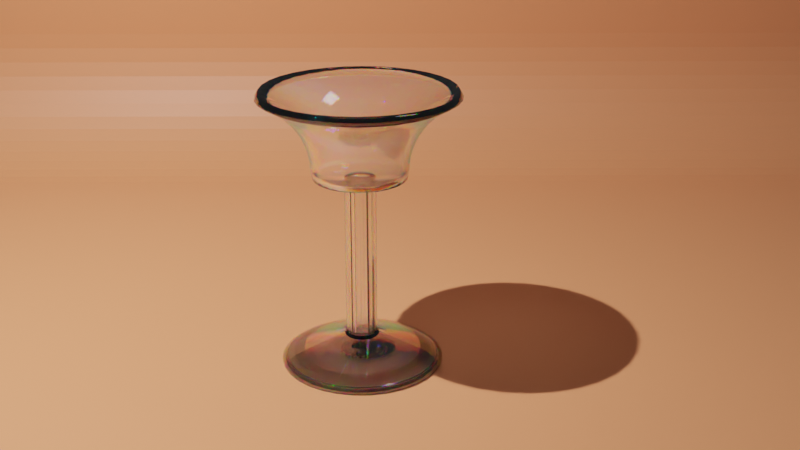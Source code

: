 # Source: verre_a_pied.blend  (saved by Blender 3.3.6; exported with 4.5.12 LTS)
import bpy
from mathutils import Matrix  # noqa: F401  (used for matrix-valued properties, if any)

bpy.ops.wm.read_factory_settings(use_empty=True)
scene = bpy.context.scene
scene.name = 'Scene'

# ---- collections
col_collection = bpy.data.collections.new('Collection'); scene.collection.children.link(col_collection)

# ---- materials (node trees are filled in below, after node groups)
mat_glass = bpy.data.materials.new('GLASS')
mat_material_001 = bpy.data.materials.new('Material.001')

# ---- node groups
ng_geometry_nodes = bpy.data.node_groups.new('Geometry Nodes', 'GeometryNodeTree')
_s = ng_geometry_nodes.interface.new_socket(name='Geometry', in_out='OUTPUT', socket_type='NodeSocketGeometry')
_s = ng_geometry_nodes.interface.new_socket(name='Geometry', in_out='INPUT', socket_type='NodeSocketGeometry')
_s = ng_geometry_nodes.interface.new_socket(name='Radius', in_out='INPUT', socket_type='NodeSocketFloat')
_s.subtype = 'DISTANCE'
_s.default_value = 0.35
_s.min_value = 0.0
_s = ng_geometry_nodes.interface.new_socket(name='Start Handle X', in_out='INPUT', socket_type='NodeSocketFloat')
_s.min_value = -1e+04
_s.max_value = 1e+04
_s = ng_geometry_nodes.interface.new_socket(name='Start Handle Z', in_out='INPUT', socket_type='NodeSocketFloat')
_s.min_value = -1e+04
_s.max_value = 1e+04
_s = ng_geometry_nodes.interface.new_socket(name='End Handle X', in_out='INPUT', socket_type='NodeSocketFloat')
_s.min_value = -1e+04
_s.max_value = 1e+04
_s = ng_geometry_nodes.interface.new_socket(name='End Handle Z', in_out='INPUT', socket_type='NodeSocketFloat')
_s.min_value = -1e+04
_s.max_value = 1e+04
_s = ng_geometry_nodes.interface.new_socket(name='End X', in_out='INPUT', socket_type='NodeSocketFloat')
_s.min_value = -1e+04
_s.max_value = 1e+04
_s = ng_geometry_nodes.interface.new_socket(name='End Z', in_out='INPUT', socket_type='NodeSocketFloat')
_s.min_value = -1e+04
_s.max_value = 1e+04
ng_geometry_nodes.is_modifier = True
_N = ng_geometry_nodes.nodes; _L = ng_geometry_nodes.links
n0 = _N.new('GeometryNodeStoreNamedAttribute'); n0.name = 'Store Named Attribute'; n0.location = (-15, 260)
n0.data_type = 'FLOAT_VECTOR'
n0.domain = 'CORNER'
n0.inputs[2].default_value = 'uv_map'
n1 = _N.new('ShaderNodeCombineXYZ'); n1.name = 'Combine XYZ.001'; n1.location = (-1165, -523)
n2 = _N.new('ShaderNodeCombineXYZ'); n2.name = 'Combine XYZ.002'; n2.location = (-1169, -661)
n3 = _N.new('NodeGroupInput'); n3.name = 'Group Input'; n3.location = (-1511, -230)
n4 = _N.new('ShaderNodeCombineXYZ'); n4.name = 'Combine XYZ'; n4.location = (-1165, -387)
n5 = _N.new('GeometryNodeTransform'); n5.name = 'Transform.001'; n5.location = (256, -161)
n5.inputs[1].default_value = (0.0, 0.0, 1.12)
n6 = _N.new('GeometryNodeMeshCylinder'); n6.name = 'Cylinder'; n6.location = (-40, 260)
n6.fill_type = 'TRIANGLE_FAN'
n6.inputs[0].default_value = 30
n6.inputs[3].default_value = 0.1
n6.inputs[4].default_value = 1.09
n7 = _N.new('GeometryNodeTransform'); n7.name = 'Transform.002'; n7.location = (180, 240)
n7.inputs[1].default_value = (0.0, 0.0, 0.56)
n8 = _N.new('GeometryNodeCurveToMesh'); n8.name = 'Curve to Mesh'; n8.location = (-461, -257)
n9 = _N.new('GeometryNodeMeshCircle'); n9.name = 'Mesh Circle'; n9.location = (-423, -36)
n9.fill_type = 'TRIANGLE_FAN'
n10 = _N.new('GeometryNodeCurvePrimitiveCircle'); n10.name = 'Curve Circle'; n10.location = (-711, -45)
n11 = _N.new('GeometryNodeCurvePrimitiveBezierSegment'); n11.name = 'Bezier Segment'; n11.location = (-935, -248)
n11.inputs[1].default_value = (0.0, 0.0, 0.0)
n12 = _N.new('GeometryNodeTransform'); n12.name = 'Transform'; n12.location = (-714, -252)
n12.inputs[2].default_value = (1.571, 0.0, 0.0)
n13 = _N.new('GeometryNodeJoinGeometry'); n13.name = 'Join Geometry'; n13.location = (-205, -237)
n14 = _N.new('GeometryNodeCurveToMesh'); n14.name = 'Curve to Mesh.001'; n14.location = (980, -560)
n15 = _N.new('GeometryNodeCurvePrimitiveCircle'); n15.name = 'Curve Circle.001'; n15.location = (740, -340)
n15.inputs[4].default_value = 0.41
n16 = _N.new('GeometryNodeTransform'); n16.name = 'Transform.003'; n16.location = (720, -540)
n16.inputs[1].default_value = (0.0, 0.2, 0.0)
n16.inputs[2].default_value = (1.571, 0.0, 0.0)
n17 = _N.new('NodeGroupOutput'); n17.name = 'Group Output'; n17.location = (2180, -20)
n18 = _N.new('GeometryNodeJoinGeometry'); n18.name = 'Join Geometry.001'; n18.location = (620, -20)
n19 = _N.new('GeometryNodeCurvePrimitiveBezierSegment'); n19.name = 'Bezier Segment.001'; n19.location = (480, -540)
n19.inputs[1].default_value = (-0.4, 0.0, 0.3)
n19.inputs[2].default_value = (2.98e-08, 2.98e-08, 0.11)
n19.inputs[3].default_value = (0.57, -0.1, 0.0)
n19.inputs[4].default_value = (-0.53, 0.0, 0.1)
n20 = _N.new('GeometryNodeJoinGeometry'); n20.name = 'Join Geometry.002'; n20.location = (1240, -540)
n21 = _N.new('GeometryNodeSetMaterial'); n21.name = 'Set Material'; n21.location = (980, 0)
n21.inputs[2].default_value = mat_glass
n22 = _N.new('GeometryNodeSetShadeSmooth'); n22.name = 'Set Shade Smooth.002'; n22.location = (1480, -520)
n23 = _N.new('GeometryNodeSetShadeSmooth'); n23.name = 'Set Shade Smooth'; n23.location = (36, -234)
n24 = _N.new('GeometryNodeSetShadeSmooth'); n24.name = 'Set Shade Smooth.001'; n24.location = (400, 120)
n24.mute = True
n25 = _N.new('GeometryNodeInputNamedAttribute'); n25.name = 'Named Attribute'; n25.location = (-486, -257)
n25.inputs[0].default_value = 'radius'
n26 = _N.new('GeometryNodeSwitch'); n26.name = 'Switch'; n26.location = (-486, -257)
n26.input_type = 'FLOAT'
n26.inputs[1].default_value = 1.0
n27 = _N.new('GeometryNodeInputNamedAttribute'); n27.name = 'Named Attribute.001'; n27.location = (955, -560)
n27.inputs[0].default_value = 'radius'
n28 = _N.new('GeometryNodeSwitch'); n28.name = 'Switch.001'; n28.location = (955, -560)
n28.input_type = 'FLOAT'
n28.inputs[1].default_value = 1.0
_L.new(n11.outputs[0], n12.inputs[0])
_L.new(n10.outputs[0], n8.inputs[0])
_L.new(n12.outputs[0], n8.inputs[1])
_L.new(n21.outputs[0], n17.inputs[0])
_L.new(n8.outputs[0], n13.inputs[0])
_L.new(n9.outputs[0], n13.inputs[0])
_L.new(n13.outputs[0], n23.inputs[0])
_L.new(n3.outputs[1], n9.inputs[1])
_L.new(n3.outputs[1], n10.inputs[4])
_L.new(n4.outputs[0], n11.inputs[2])
_L.new(n1.outputs[0], n11.inputs[3])
_L.new(n2.outputs[0], n11.inputs[4])
_L.new(n3.outputs[2], n4.inputs[0])
_L.new(n3.outputs[3], n4.inputs[2])
_L.new(n3.outputs[4], n1.inputs[0])
_L.new(n3.outputs[5], n1.inputs[2])
_L.new(n3.outputs[6], n2.inputs[0])
_L.new(n3.outputs[7], n2.inputs[2])
_L.new(n23.outputs[0], n5.inputs[0])
_L.new(n5.outputs[0], n18.inputs[0])
_L.new(n24.outputs[0], n18.inputs[0])
_L.new(n0.outputs[0], n7.inputs[0])
_L.new(n7.outputs[0], n24.inputs[0])
_L.new(n19.outputs[0], n16.inputs[0])
_L.new(n15.outputs[0], n14.inputs[0])
_L.new(n16.outputs[0], n14.inputs[1])
_L.new(n14.outputs[0], n20.inputs[0])
_L.new(n20.outputs[0], n22.inputs[0])
_L.new(n22.outputs[0], n18.inputs[0])
_L.new(n18.outputs[0], n21.inputs[0])
_L.new(n6.outputs[0], n0.inputs[0])
_L.new(n6.outputs[4], n0.inputs[3])
_L.new(n25.outputs[1], n26.inputs[0])
_L.new(n25.outputs[0], n26.inputs[2])
_L.new(n26.outputs[0], n8.inputs[2])
_L.new(n27.outputs[1], n28.inputs[0])
_L.new(n27.outputs[0], n28.inputs[2])
_L.new(n28.outputs[0], n14.inputs[2])
n17.is_active_output = True

# ---- material node trees
mat_glass.use_nodes = True; mat_glass.node_tree.nodes.clear()
_N = mat_glass.node_tree.nodes; _L = mat_glass.node_tree.links
n0 = _N.new('ShaderNodeBsdfGlass'); n0.name = 'Glass BSDF'; n0.location = (-240, 340)
n0.distribution = 'GGX'
n0.inputs[0].default_value = (1.0, 0.0, 0.0, 1.0)
n0.inputs[1].default_value = 0.001
n1 = _N.new('ShaderNodeBsdfGlass'); n1.name = 'Glass BSDF.001'; n1.location = (-240, 140)
n1.distribution = 'GGX'
n1.inputs[0].default_value = (0.0, 1.0, 0.0, 1.0)
n1.inputs[1].default_value = 0.001
n2 = _N.new('ShaderNodeAddShader'); n2.name = 'Add Shader'; n2.location = (-40, 300)
n3 = _N.new('ShaderNodeBsdfGlass'); n3.name = 'Glass BSDF.002'; n3.location = (-240, -60)
n3.distribution = 'GGX'
n3.inputs[0].default_value = (0.0, 0.0, 1.0, 1.0)
n3.inputs[1].default_value = 0.001
n4 = _N.new('ShaderNodeAddShader'); n4.name = 'Add Shader.001'; n4.location = (140, 300)
n5 = _N.new('ShaderNodeOutputMaterial'); n5.name = 'Material Output'; n5.location = (620, 320)
n6 = _N.new('ShaderNodeMixShader'); n6.name = 'Mix Shader'; n6.location = (340, 400)
n7 = _N.new('ShaderNodeLightPath'); n7.name = 'Light Path'; n7.location = (-120, 740)
n8 = _N.new('ShaderNodeBsdfGlass'); n8.name = 'Glass BSDF.003'; n8.location = (-440, 460)
n8.distribution = 'GGX'
n8.inputs[1].default_value = 0.001
n9 = _N.new('ShaderNodeValue'); n9.name = 'IOR'; n9.location = (-960, -120)
n9.label = 'IOR'
n9.outputs[0].default_value = 2.0
n10 = _N.new('ShaderNodeMath'); n10.name = 'Math'; n10.location = (-500, -140)
n11 = _N.new('ShaderNodeMath'); n11.name = 'Math.001'; n11.location = (-520, 160)
n11.operation = 'SUBTRACT'
n12 = _N.new('ShaderNodeValue'); n12.name = 'DISPERSION'; n12.location = (-980, 80)
n12.label = 'DISPERSION'
n12.outputs[0].default_value = 0.064
_L.new(n9.outputs[0], n8.inputs[2])
_L.new(n11.outputs[0], n0.inputs[2])
_L.new(n9.outputs[0], n1.inputs[2])
_L.new(n10.outputs[0], n3.inputs[2])
_L.new(n0.outputs[0], n2.inputs[0])
_L.new(n1.outputs[0], n2.inputs[1])
_L.new(n2.outputs[0], n4.inputs[0])
_L.new(n3.outputs[0], n4.inputs[1])
_L.new(n4.outputs[0], n6.inputs[2])
_L.new(n6.outputs[0], n5.inputs[0])
_L.new(n7.outputs[0], n6.inputs[0])
_L.new(n8.outputs[0], n6.inputs[1])
_L.new(n9.outputs[0], n10.inputs[0])
_L.new(n9.outputs[0], n11.inputs[0])
_L.new(n12.outputs[0], n11.inputs[1])
_L.new(n12.outputs[0], n10.inputs[1])
n5.is_active_output = True
mat_material_001.use_nodes = True; mat_material_001.node_tree.nodes.clear()
_N = mat_material_001.node_tree.nodes; _L = mat_material_001.node_tree.links
n0 = _N.new('ShaderNodeBsdfPrincipled'); n0.name = 'Principled BSDF'; n0.location = (10, 300)
n0.distribution = 'GGX'
n0.subsurface_method = 'RANDOM_WALK_SKIN'
n0.inputs[0].default_value = (0.7613, 0.2682, 0.1203, 1.0)
n0.inputs[3].default_value = 1.45
n0.inputs[27].default_value = (0.0, 0.0, 0.0, 1.0)
n0.inputs[28].default_value = 1.0
n1 = _N.new('ShaderNodeOutputMaterial'); n1.name = 'Material Output'; n1.location = (300, 300)
_L.new(n0.outputs[0], n1.inputs[0])
n1.is_active_output = True

# ---- world
world_world = bpy.data.worlds.new('World'); scene.world = world_world
world_world.use_nodes = True; world_world.node_tree.nodes.clear()
_N = world_world.node_tree.nodes; _L = world_world.node_tree.links
n0 = _N.new('ShaderNodeOutputWorld'); n0.name = 'World Output'; n0.location = (300, 300)
n1 = _N.new('ShaderNodeBackground'); n1.name = 'Background'; n1.location = (10, 300)
n1.inputs[0].default_value = (0.05088, 0.05088, 0.05088, 1.0)
_L.new(n1.outputs[0], n0.inputs[0])
n0.is_active_output = True
world_world.color = (0.05088, 0.05088, 0.05088)
world_world.use_sun_shadow = False
world_world.sun_shadow_jitter_overblur = 0.0

# ---- cameras
cam_camera = bpy.data.cameras.new('Camera')
cam_camera.clip_end = 100.0
cam_camera.ortho_scale = 7.314

# ---- lights
light_light = bpy.data.lights.new('Light', 'AREA')
light_light.transmission_factor = 0.0
light_light.energy = 785.4
light_light.shadow_soft_size = 0.1
light_light.shadow_maximum_resolution = 0.006
light_light.use_absolute_resolution = True
light_light.shape = 'RECTANGLE'
light_light.size = 0.1
light_light.size_y = 0.1
light_area = bpy.data.lights.new('Area', 'AREA')
light_area.transmission_factor = 0.0
light_area.energy = 7.854
light_area.shadow_soft_size = 1.0
light_area.shadow_maximum_resolution = 0.006
light_area.use_absolute_resolution = True
light_area.size = 1.0
light_area.size_y = 1.0

# ---- meshes
me_plane = bpy.data.meshes.new('Plane')
me_plane.from_pydata([(-1.0, -1.0, 0.0), (1.0, -1.0, 0.0), (-1.0, 1.0, 0.0), (1.0, 1.0, 0.0)], [], [(0, 1, 3, 2)])
_uv = me_plane.uv_layers.new(name='UVMap')
_uv.uv.foreach_set('vector', [0.0, 0.0, 1.0, 0.0, 1.0, 1.0, 0.0, 1.0])
me_plane.materials.append(mat_glass)
me_plane.update()
me_plane_001 = bpy.data.meshes.new('Plane.001')
me_plane_001.from_pydata([(1.0, -1.0, 0.0), (1.0, 1.0, 0.0), (-1.0, -1.0, 0.5246), (-1.0, 1.0, 0.5246), (-0.7498, -1.0, 0.0), (-1.0, -1.0, 0.2502), (-0.78, -1.0, 0.001824), (-0.8097, -1.0, 0.00727), (-0.8385, -1.0, 0.01626), (-0.8661, -1.0, 0.02866), (-0.8919, -1.0, 0.04429), (-0.9157, -1.0, 0.06292), (-0.9371, -1.0, 0.08428), (-0.9557, -1.0, 0.1081), (-0.9713, -1.0, 0.1339), (-0.9837, -1.0, 0.1615), (-0.9927, -1.0, 0.1903), (-0.9982, -1.0, 0.22), (-1.0, 1.0, 0.2502), (-0.7498, 1.0, 0.0), (-0.9982, 1.0, 0.22), (-0.9927, 1.0, 0.1903), (-0.9837, 1.0, 0.1615), (-0.9713, 1.0, 0.1339), (-0.9557, 1.0, 0.1081), (-0.9371, 1.0, 0.08428), (-0.9157, 1.0, 0.06292), (-0.8919, 1.0, 0.04429), (-0.8661, 1.0, 0.02866), (-0.8385, 1.0, 0.01626), (-0.8097, 1.0, 0.00727), (-0.78, 1.0, 0.001824)], [], [(4, 0, 1, 19), (18, 5, 17, 20), (20, 17, 16, 21), (21, 16, 15, 22), (22, 15, 14, 23), (23, 14, 13, 24), (24, 13, 12, 25), (25, 12, 11, 26), (26, 11, 10, 27), (27, 10, 9, 28), (28, 9, 8, 29), (29, 8, 7, 30), (30, 7, 6, 31), (31, 6, 4, 19), (5, 18, 3, 2)])
_uv = me_plane_001.uv_layers.new(name='UVMap')
_uv.uv.foreach_set('vector', [0.1251, 0.0, 1.0, 0.0, 1.0, 1.0, 0.1251, 1.0, 0.0, 1.0, 0.0, 0.0, 0.0, 0.0, 0.0, 1.0, 0.0, 1.0, 0.0, 0.0, 0.0, 0.0, 0.0, 1.0, 0.0, 1.0, 0.0, 0.0, 0.0, 0.0, 0.0, 1.0, 0.0, 1.0, 0.0, 0.0, 0.0, 0.0, 0.0, 1.0, 0.0, 1.0, 0.0, 0.0, 0.0, 0.0, 0.0, 1.0, 0.0, 1.0, 0.0, 0.0, 0.0, 0.0, 0.0, 1.0, 0.0, 1.0, 0.0, 0.0, 0.04214, 0.0, 0.04214, 1.0, 0.04214, 1.0, 0.04214, 0.0, 0.05403, 0.0, 0.05403, 1.0, 0.05403, 1.0, 0.05403, 0.0, 0.06696, 0.0, 0.06696, 1.0, 0.06696, 1.0, 0.06696, 0.0, 0.08074, 0.0, 0.08074, 1.0, 0.08074, 1.0, 0.08074, 0.0, 0.09516, 0.0, 0.09516, 1.0, 0.09516, 1.0, 0.09516, 0.0, 0.11, 0.0, 0.11, 1.0, 0.11, 1.0, 0.11, 0.0, 0.1251, 0.0, 0.1251, 1.0, 0.0, 0.0, 0.0, 1.0, 0.0, 1.0, 0.0, 0.0])
me_plane_001.materials.append(mat_material_001)
me_plane_001.update()

# ---- objects
ob_light = bpy.data.objects.new('Light', light_light)
ob_camera = bpy.data.objects.new('Camera', cam_camera)
ob_plane = bpy.data.objects.new('Plane', me_plane)
ob_plane_001 = bpy.data.objects.new('Plane.001', me_plane_001)
ob_area = bpy.data.objects.new('Area', light_area)

# ---- transforms, parenting, visibility, modifiers, constraints
ob_light.location = (1.007, -3.139, 5.904)
ob_light.rotation_euler = (0.1469, -0.2748, 1.829)
ob_light.lock_rotations_4d = False
ob_light.empty_display_type = 'ARROWS'
ob_light.color = (0.0, 0.0, 0.0, 0.0)
ob_light.lineart.crease_threshold = 0.0
ob_camera.location = (6.417, 0.1865, 2.261)
ob_camera.rotation_euler = (1.2, -2.172e-06, 1.562)
ob_camera.lock_rotations_4d = False
ob_camera.empty_display_type = 'ARROWS'
ob_camera.color = (0.0, 0.0, 0.0, 0.0)
ob_camera.display_type = 'WIRE'
ob_camera.lineart.crease_threshold = 0.0
ob_plane.location = (0.0, 0.0, -1.012)
_m = ob_plane.modifiers.new('GeometryNodes', 'NODES')
_m.node_group = ng_geometry_nodes
_gi = [s.identifier for s in ng_geometry_nodes.interface.items_tree if s.item_type == 'SOCKET' and s.in_out == 'INPUT']
_m[_gi[1]] = 0.26  # Radius
_m[_gi[3]] = 0.03  # Start Handle Z
_m[_gi[4]] = -0.03  # End Handle X
_m[_gi[5]] = 0.33  # End Handle Z
_m[_gi[6]] = 0.34  # End X
_m[_gi[7]] = 0.52  # End Z
_m = ob_plane.modifiers.new('Weld', 'WELD')
_m.merge_threshold = 0.022
_m = ob_plane.modifiers.new('Solidify', 'SOLIDIFY')
_m.thickness = 0.044
ob_plane_001.location = (0.0, 0.0, -1.145)
ob_plane_001.scale = (4.64, 4.64, 4.64)
_m = ob_plane_001.modifiers.new('GeometryNodes', 'NODES')
_m.node_group = None
ob_area.location = (0.0, 1.831, 4.002)
ob_area.rotation_euler = (-0.407, -0.0, 0.0)

# ---- collection membership
col_collection.objects.link(ob_light)
col_collection.objects.link(ob_camera)
col_collection.objects.link(ob_plane)
col_collection.objects.link(ob_plane_001)
col_collection.objects.link(ob_area)

# ---- scene / render settings (as saved in the file)
scene.camera = ob_camera
scene.frame_start = 1; scene.frame_end = 250; scene.frame_set(49)
scene.render.engine = 'CYCLES'
scene.render.use_simplify = True
scene.cycles.sampling_pattern = 'TABULATED_SOBOL'
scene.cycles.use_light_tree = False
scene.view_settings.view_transform = 'Filmic'
bpy.context.view_layer.update()
